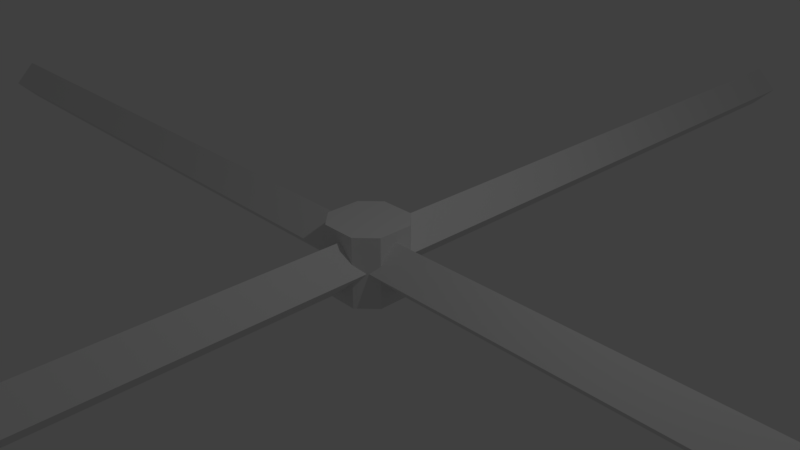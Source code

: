 # Source: cogwheel6.blend  (saved by Blender 2.79.0; exported with 4.5.12 LTS)
import bpy
from mathutils import Matrix  # noqa: F401  (used for matrix-valued properties, if any)

bpy.ops.wm.read_factory_settings(use_empty=True)
scene = bpy.context.scene
scene.name = 'Scene'

# ---- collections
col_collection_1 = bpy.data.collections.new('Collection 1'); scene.collection.children.link(col_collection_1)

# ---- materials (node trees are filled in below, after node groups)
mat_material = bpy.data.materials.new('Material')
mat_material.alpha_threshold = 0.0
mat_material.use_transparent_shadow = False
mat_material.roughness = 0.5
mat_material.line_color = (0.0, 0.0, 0.0, 1.0)

# ---- material node trees

# ---- world
world_world = bpy.data.worlds.new('World'); scene.world = world_world
world_world.color = (0.05088, 0.05088, 0.05088)
world_world.use_sun_shadow = False
world_world.sun_shadow_jitter_overblur = 0.0
world_world.cycles.sampling_method = 'MANUAL'

# ---- cameras
cam_camera = bpy.data.cameras.new('Camera')
cam_camera.clip_end = 100.0
cam_camera.lens = 35.0
cam_camera.sensor_width = 32.0
cam_camera.sensor_height = 18.0
cam_camera.ortho_scale = 7.314
cam_camera.dof.focus_distance = 0.0
cam_camera.dof.aperture_fstop = 128.0

# ---- lights
light_lamp = bpy.data.lights.new('Lamp', 'POINT')
light_lamp.transmission_factor = 0.0
light_lamp.cutoff_distance = 30.0
light_lamp.energy = 100.0
light_lamp.shadow_buffer_clip_start = 1.001
light_lamp.shadow_soft_size = 0.1
light_lamp.shadow_maximum_resolution = 0.006
light_lamp.use_absolute_resolution = True

# ---- meshes
me_cube = bpy.data.meshes.new('Cube')
me_cube.from_pydata([(-0.0375, 0.0375, 0.5), (-0.0375, -0.0375, 0.5), (0.0375, -0.0375, 0.5), (0.0375, 0.0375, 0.5), (-0.0375, 0.0375, -0.5), (-0.0375, -0.0375, -0.5), (0.0375, -0.0375, -0.5), (0.0375, 0.0375, -0.5), (-0.05, -0.025, 0.5), (0.05, -0.025, 0.5), (-0.05, -0.025, -0.5), (0.05, -0.025, -0.5), (0.05, 0.025, 0.5), (0.05, 0.025, -0.5), (-0.05, 0.025, 0.5), (-0.05, 0.025, -0.5), (0.025, 0.05, 0.5), (0.025, -0.05, 0.5), (0.025, 0.05, -0.5), (0.025, -0.05, -0.5), (-0.025, 0.05, 0.5), (-0.025, -0.05, 0.5), (-0.025, 0.05, -0.5), (-0.025, -0.05, -0.5), (-0.0581, 0.08809, 0.5559), (-0.03311, -1.038, 0.0), (0.00225, -1.038, 0.3536), (-0.03311, -0.03814, 0.0), (0.00225, -0.03814, 0.3536), (0.00225, -1.038, -0.3536), (0.03761, -1.038, 0.0), (0.00225, -0.03814, -0.3536), (0.03761, -0.03814, 0.0), (-0.03638, -0.03536, 0.0), (-0.03638, 2.235e-08, 0.3536), (-1.036, -0.03536, 0.0), (-1.036, -2.235e-08, 0.3536), (-0.03638, 2.235e-08, -0.3536), (-0.03638, 0.03536, 0.0), (-1.036, -2.235e-08, -0.3536), (-1.036, 0.03536, 0.0), (1.032, -0.03536, 0.0), (1.032, 2.235e-08, 0.3536), (0.0323, -0.03536, 0.0), (0.0323, -2.235e-08, 0.3536), (1.032, 2.235e-08, -0.3536), (1.032, 0.03536, 0.0), (0.0323, -2.235e-08, -0.3536), (0.0323, 0.03536, 0.0), (-0.03311, 0.03784, 0.0), (0.00225, 0.03784, 0.3536), (-0.03311, 1.038, 0.0), (0.00225, 1.038, 0.3536), (0.00225, 0.03784, -0.3536), (0.03761, 0.03784, 0.0), (0.00225, 1.038, -0.3536), (0.03761, 1.038, 0.0)], [], [(1, 8, 10, 5, 23, 21), (2, 17, 19, 6, 11, 9), (16, 3, 12, 13, 7, 18), (14, 15, 10, 8), (14, 0, 20, 22, 4, 15), (9, 11, 13, 12), (22, 20, 16, 18), (21, 23, 19, 17), (8, 1, 21, 17, 2, 9, 12, 3, 16, 20, 0, 14), (10, 15, 4, 22, 18, 7, 13, 11, 6, 19, 23, 5), (25, 26, 28, 27), (27, 28, 32, 31), (31, 32, 30, 29), (29, 30, 26, 25), (27, 31, 29, 25), (32, 28, 26, 30), (33, 34, 36, 35), (35, 36, 40, 39), (39, 40, 38, 37), (37, 38, 34, 33), (35, 39, 37, 33), (40, 36, 34, 38), (41, 42, 44, 43), (43, 44, 48, 47), (47, 48, 46, 45), (45, 46, 42, 41), (43, 47, 45, 41), (48, 44, 42, 46), (49, 50, 52, 51), (51, 52, 56, 55), (55, 56, 54, 53), (53, 54, 50, 49), (51, 55, 53, 49), (56, 52, 50, 54)])
me_cube.materials.append(mat_material)
me_cube.use_remesh_preserve_volume = False
me_cube.use_remesh_preserve_attributes = False
me_cube.use_mirror_vertex_groups = False
me_cube.update()

# ---- objects
ob_cube = bpy.data.objects.new('Cube', me_cube)
ob_lamp = bpy.data.objects.new('Lamp', light_lamp)
ob_camera = bpy.data.objects.new('Camera', cam_camera)

# ---- transforms, parenting, visibility, modifiers, constraints
ob_cube.location = (0.0, 0.0, 0.0)
ob_cube.scale = (10.0, 10.0, 1.0)
ob_cube.lock_rotations_4d = False
ob_cube.empty_display_type = 'ARROWS'
ob_cube.lineart.crease_threshold = 0.0
ob_lamp.location = (4.076, 1.005, 5.904)
ob_lamp.rotation_euler = (0.6503, 0.05522, 1.866)
ob_lamp.lock_rotations_4d = False
ob_lamp.empty_display_type = 'ARROWS'
ob_lamp.color = (0.0, 0.0, 0.0, 0.0)
ob_lamp.lineart.crease_threshold = 0.0
ob_camera.location = (7.481, -6.508, 5.344)
ob_camera.rotation_euler = (1.109, 0.0, 0.8149)
ob_camera.lock_rotations_4d = False
ob_camera.empty_display_type = 'ARROWS'
ob_camera.color = (0.0, 0.0, 0.0, 0.0)
ob_camera.display_type = 'WIRE'
ob_camera.lineart.crease_threshold = 0.0

# ---- collection membership
col_collection_1.objects.link(ob_cube)
col_collection_1.objects.link(ob_lamp)
col_collection_1.objects.link(ob_camera)

# ---- scene / render settings (as saved in the file)
scene.camera = ob_camera
scene.frame_start = 1; scene.frame_end = 250; scene.frame_set(1)
scene.render.engine = 'BLENDER_EEVEE_NEXT'
scene.render.resolution_percentage = 50
scene.render.dither_intensity = 0.0
scene.cycles.use_denoising = False
scene.cycles.samples = 128
scene.cycles.sampling_pattern = 'TABULATED_SOBOL'
scene.cycles.use_adaptive_sampling = False
scene.cycles.use_light_tree = False
scene.cycles.blur_glossy = 0.0
scene.cycles.sample_clamp_indirect = 0.0
scene.view_settings.view_transform = 'Standard'
bpy.context.view_layer.update()
